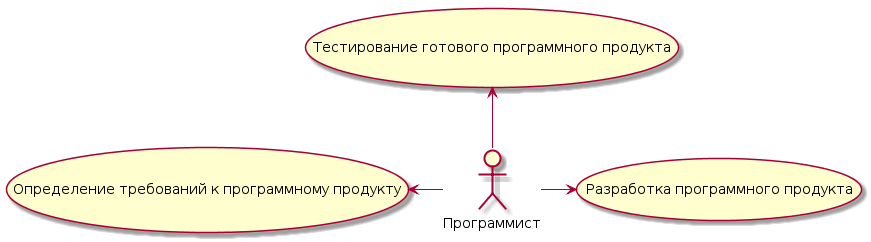

The diagram above was rendered by PlantUML. Its source (embedded in the PNG):
@startuml
:Программист: -left-> (Определение требований к программному продукту) 
:Программист: -right-> (Разработка программного продукта) 
:Программист: -up-> (Тестирование готового программного продукта)
@enduml